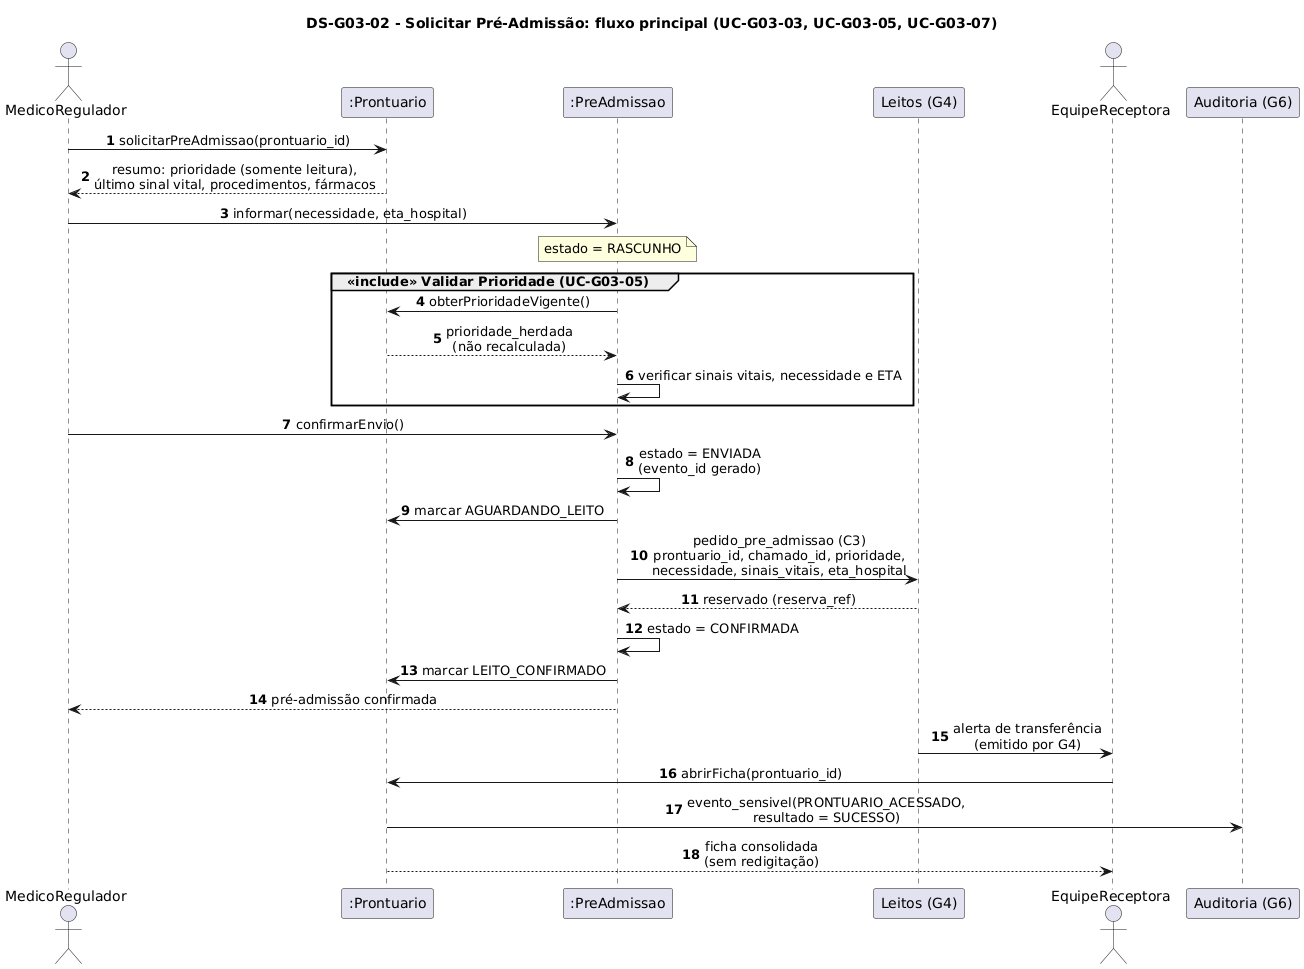

The diagram above was rendered by PlantUML. Its source (embedded in the PNG):
@startuml ds-g03-02-solicitar-pre-admissao
title DS-G03-02 - Solicitar Pré-Admissão: fluxo principal (UC-G03-03, UC-G03-05, UC-G03-07)
skinparam shadowing false
skinparam defaultFontName DejaVu Sans
skinparam sequenceMessageAlign center
autonumber

actor MedicoRegulador as Reg
participant ":Prontuario" as Pr
participant ":PreAdmissao" as Pa
participant "Leitos (G4)" as G4
actor EquipeReceptora as Rec
participant "Auditoria (G6)" as G6

Reg -> Pr : solicitarPreAdmissao(prontuario_id)
Pr --> Reg : resumo: prioridade (somente leitura),\núltimo sinal vital, procedimentos, fármacos
Reg -> Pa : informar(necessidade, eta_hospital)
note over Pa : estado = RASCUNHO

group <<include>> Validar Prioridade (UC-G03-05)
  Pa -> Pr : obterPrioridadeVigente()
  Pr --> Pa : prioridade_herdada\n(não recalculada)
  Pa -> Pa : verificar sinais vitais, necessidade e ETA
end

Reg -> Pa : confirmarEnvio()
Pa -> Pa : estado = ENVIADA\n(evento_id gerado)
Pa -> Pr : marcar AGUARDANDO_LEITO
Pa -> G4 : pedido_pre_admissao (C3)\nprontuario_id, chamado_id, prioridade,\nnecessidade, sinais_vitais, eta_hospital
G4 --> Pa : reservado (reserva_ref)
Pa -> Pa : estado = CONFIRMADA
Pa -> Pr : marcar LEITO_CONFIRMADO
Pa --> Reg : pré-admissão confirmada

G4 -> Rec : alerta de transferência\n(emitido por G4)
Rec -> Pr : abrirFicha(prontuario_id)
Pr -> G6 : evento_sensivel(PRONTUARIO_ACESSADO,\nresultado = SUCESSO)
Pr --> Rec : ficha consolidada\n(sem redigitação)
@enduml